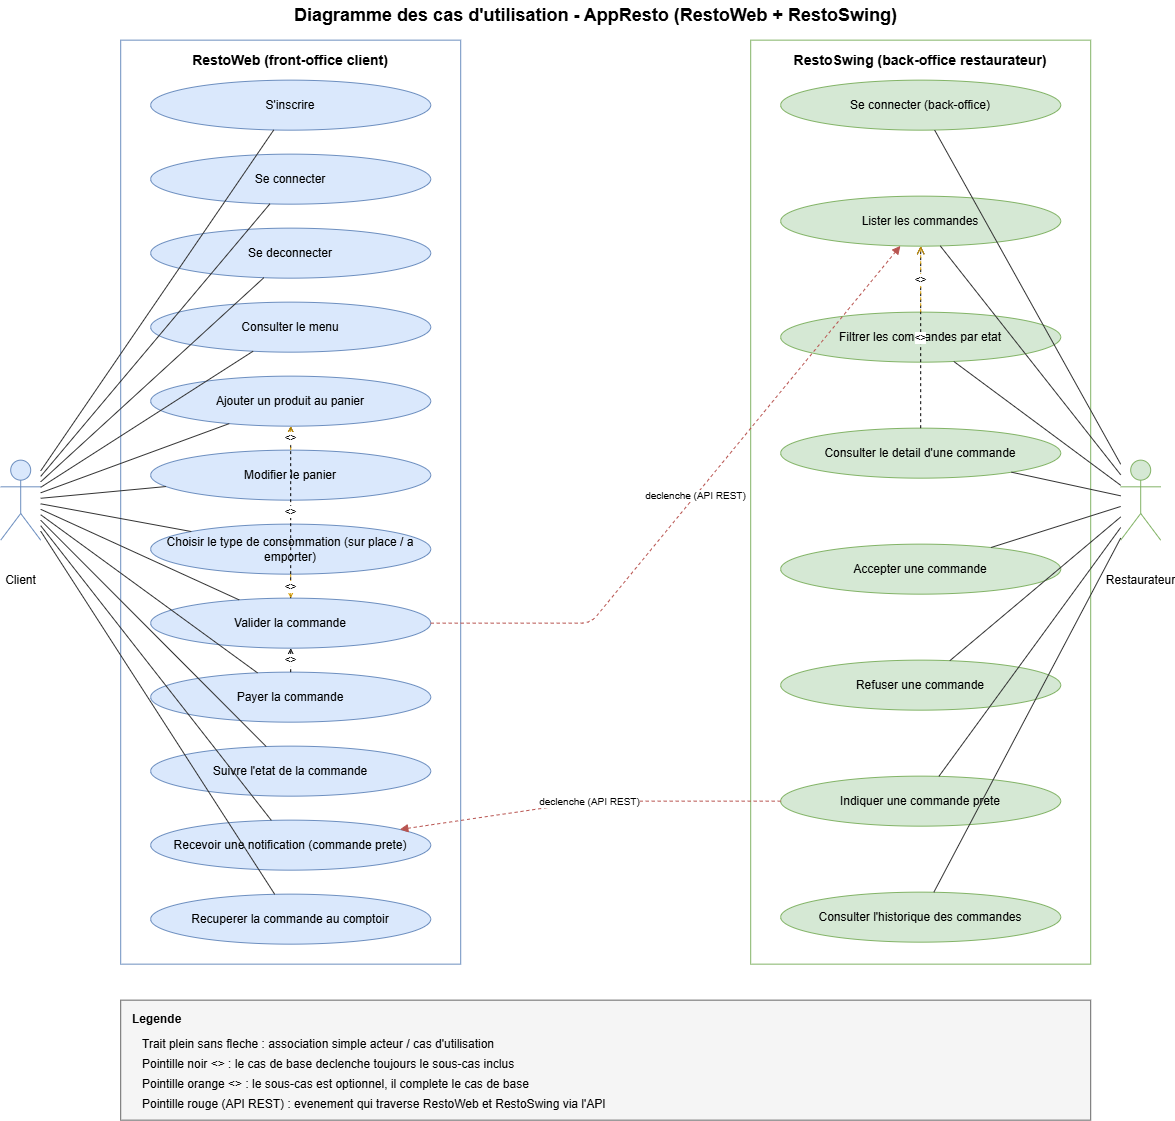

The diagram above was exported from draw.io. Its source (the exported page's mxGraphModel, read from the mxfile embedded in the PNG):
<mxGraphModel dx="2175" dy="1143" grid="1" gridSize="10" guides="1" tooltips="1" connect="1" arrows="1" fold="1" page="1" pageScale="1" pageWidth="1250" pageHeight="1150" math="0" shadow="0">
  <root>
    <mxCell id="0" />
    <mxCell id="1" parent="0" />
    <mxCell id="titre" parent="1" style="text;html=1;fontSize=18;fontStyle=1;align=center;verticalAlign=middle;" value="Diagramme des cas d'utilisation - AppResto (RestoWeb + RestoSwing)" vertex="1">
      <mxGeometry height="30" width="750" x="250" as="geometry" />
    </mxCell>
    <mxCell id="actor_client" parent="1" style="shape=umlActor;verticalLabelPosition=bottom;verticalLabelStyle=1;labelBackgroundColor=#ffffff;fillColor=#dae8fc;strokeColor=#6c8ebf;html=1;" value="Client" vertex="1">
      <mxGeometry height="80" width="40" x="30" y="460" as="geometry" />
    </mxCell>
    <mxCell id="actor_resto" parent="1" style="shape=umlActor;verticalLabelPosition=bottom;verticalLabelStyle=1;labelBackgroundColor=#ffffff;fillColor=#d5e8d4;strokeColor=#82b366;html=1;" value="Restaurateur" vertex="1">
      <mxGeometry height="80" width="40" x="1150" y="460" as="geometry" />
    </mxCell>
    <mxCell id="sys_restoweb" parent="1" style="rounded=0;whiteSpace=wrap;html=1;verticalAlign=top;fontStyle=1;fontSize=14;fillColor=none;strokeColor=#6c8ebf;spacingTop=5;" value="RestoWeb (front-office client)" vertex="1">
      <mxGeometry height="924" width="340" x="150" y="40" as="geometry" />
    </mxCell>
    <mxCell id="uc1" parent="1" style="ellipse;whiteSpace=wrap;html=1;fillColor=#dae8fc;strokeColor=#6c8ebf;" value="S'inscrire" vertex="1">
      <mxGeometry height="50" width="280" x="180" y="80" as="geometry" />
    </mxCell>
    <mxCell id="uc2" parent="1" style="ellipse;whiteSpace=wrap;html=1;fillColor=#dae8fc;strokeColor=#6c8ebf;" value="Se connecter" vertex="1">
      <mxGeometry height="50" width="280" x="180" y="154" as="geometry" />
    </mxCell>
    <mxCell id="uc3" parent="1" style="ellipse;whiteSpace=wrap;html=1;fillColor=#dae8fc;strokeColor=#6c8ebf;" value="Se deconnecter" vertex="1">
      <mxGeometry height="50" width="280" x="180" y="228" as="geometry" />
    </mxCell>
    <mxCell id="uc4" parent="1" style="ellipse;whiteSpace=wrap;html=1;fillColor=#dae8fc;strokeColor=#6c8ebf;" value="Consulter le menu" vertex="1">
      <mxGeometry height="50" width="280" x="180" y="302" as="geometry" />
    </mxCell>
    <mxCell id="uc5" parent="1" style="ellipse;whiteSpace=wrap;html=1;fillColor=#dae8fc;strokeColor=#6c8ebf;" value="Ajouter un produit au panier" vertex="1">
      <mxGeometry height="50" width="280" x="180" y="376" as="geometry" />
    </mxCell>
    <mxCell id="uc6" parent="1" style="ellipse;whiteSpace=wrap;html=1;fillColor=#dae8fc;strokeColor=#6c8ebf;" value="Modifier le panier" vertex="1">
      <mxGeometry height="50" width="280" x="180" y="450" as="geometry" />
    </mxCell>
    <mxCell id="uc7" parent="1" style="ellipse;whiteSpace=wrap;html=1;fillColor=#dae8fc;strokeColor=#6c8ebf;" value="Choisir le type de consommation (sur place / a emporter)" vertex="1">
      <mxGeometry height="50" width="280" x="180" y="524" as="geometry" />
    </mxCell>
    <mxCell id="uc8" parent="1" style="ellipse;whiteSpace=wrap;html=1;fillColor=#dae8fc;strokeColor=#6c8ebf;" value="Valider la commande" vertex="1">
      <mxGeometry height="50" width="280" x="180" y="598" as="geometry" />
    </mxCell>
    <mxCell id="uc9" parent="1" style="ellipse;whiteSpace=wrap;html=1;fillColor=#dae8fc;strokeColor=#6c8ebf;" value="Payer la commande" vertex="1">
      <mxGeometry height="50" width="280" x="180" y="672" as="geometry" />
    </mxCell>
    <mxCell id="uc10" parent="1" style="ellipse;whiteSpace=wrap;html=1;fillColor=#dae8fc;strokeColor=#6c8ebf;" value="Suivre l'etat de la commande" vertex="1">
      <mxGeometry height="50" width="280" x="180" y="746" as="geometry" />
    </mxCell>
    <mxCell id="uc11" parent="1" style="ellipse;whiteSpace=wrap;html=1;fillColor=#dae8fc;strokeColor=#6c8ebf;" value="Recevoir une notification (commande prete)" vertex="1">
      <mxGeometry height="50" width="280" x="180" y="820" as="geometry" />
    </mxCell>
    <mxCell id="uc12" parent="1" style="ellipse;whiteSpace=wrap;html=1;fillColor=#dae8fc;strokeColor=#6c8ebf;" value="Recuperer la commande au comptoir" vertex="1">
      <mxGeometry height="50" width="280" x="180" y="894" as="geometry" />
    </mxCell>
    <mxCell id="sys_restoswing" parent="1" style="rounded=0;whiteSpace=wrap;html=1;verticalAlign=top;fontStyle=1;fontSize=14;fillColor=none;strokeColor=#82b366;spacingTop=5;" value="RestoSwing (back-office restaurateur)" vertex="1">
      <mxGeometry height="924" width="340" x="780" y="40" as="geometry" />
    </mxCell>
    <mxCell id="rs1" parent="1" style="ellipse;whiteSpace=wrap;html=1;fillColor=#d5e8d4;strokeColor=#82b366;" value="Se connecter (back-office)" vertex="1">
      <mxGeometry height="50" width="280" x="810" y="80" as="geometry" />
    </mxCell>
    <mxCell id="rs2" parent="1" style="ellipse;whiteSpace=wrap;html=1;fillColor=#d5e8d4;strokeColor=#82b366;" value="Lister les commandes" vertex="1">
      <mxGeometry height="50" width="280" x="810" y="196" as="geometry" />
    </mxCell>
    <mxCell id="rs3" parent="1" style="ellipse;whiteSpace=wrap;html=1;fillColor=#d5e8d4;strokeColor=#82b366;" value="Filtrer les commandes par etat" vertex="1">
      <mxGeometry height="50" width="280" x="810" y="312" as="geometry" />
    </mxCell>
    <mxCell id="rs4" parent="1" style="ellipse;whiteSpace=wrap;html=1;fillColor=#d5e8d4;strokeColor=#82b366;" value="Consulter le detail d'une commande" vertex="1">
      <mxGeometry height="50" width="280" x="810" y="428" as="geometry" />
    </mxCell>
    <mxCell id="rs5" parent="1" style="ellipse;whiteSpace=wrap;html=1;fillColor=#d5e8d4;strokeColor=#82b366;" value="Accepter une commande" vertex="1">
      <mxGeometry height="50" width="280" x="810" y="544" as="geometry" />
    </mxCell>
    <mxCell id="rs6" parent="1" style="ellipse;whiteSpace=wrap;html=1;fillColor=#d5e8d4;strokeColor=#82b366;" value="Refuser une commande" vertex="1">
      <mxGeometry height="50" width="280" x="810" y="660" as="geometry" />
    </mxCell>
    <mxCell id="rs7" parent="1" style="ellipse;whiteSpace=wrap;html=1;fillColor=#d5e8d4;strokeColor=#82b366;" value="Indiquer une commande prete" vertex="1">
      <mxGeometry height="50" width="280" x="810" y="776" as="geometry" />
    </mxCell>
    <mxCell id="rs8" parent="1" style="ellipse;whiteSpace=wrap;html=1;fillColor=#d5e8d4;strokeColor=#82b366;" value="Consulter l'historique des commandes" vertex="1">
      <mxGeometry height="50" width="280" x="810" y="892" as="geometry" />
    </mxCell>
    <mxCell id="a1" edge="1" parent="1" source="actor_client" style="edgeStyle=none;html=1;endArrow=none;strokeColor=#333333;" target="uc1">
      <mxGeometry relative="1" as="geometry" />
    </mxCell>
    <mxCell id="a2" edge="1" parent="1" source="actor_client" style="edgeStyle=none;html=1;endArrow=none;strokeColor=#333333;" target="uc2">
      <mxGeometry relative="1" as="geometry" />
    </mxCell>
    <mxCell id="a3" edge="1" parent="1" source="actor_client" style="edgeStyle=none;html=1;endArrow=none;strokeColor=#333333;" target="uc3">
      <mxGeometry relative="1" as="geometry" />
    </mxCell>
    <mxCell id="a4" edge="1" parent="1" source="actor_client" style="edgeStyle=none;html=1;endArrow=none;strokeColor=#333333;" target="uc4">
      <mxGeometry relative="1" as="geometry" />
    </mxCell>
    <mxCell id="a5" edge="1" parent="1" source="actor_client" style="edgeStyle=none;html=1;endArrow=none;strokeColor=#333333;" target="uc5">
      <mxGeometry relative="1" as="geometry" />
    </mxCell>
    <mxCell id="a6" edge="1" parent="1" source="actor_client" style="edgeStyle=none;html=1;endArrow=none;strokeColor=#333333;" target="uc6">
      <mxGeometry relative="1" as="geometry" />
    </mxCell>
    <mxCell id="a7" edge="1" parent="1" source="actor_client" style="edgeStyle=none;html=1;endArrow=none;strokeColor=#333333;" target="uc7">
      <mxGeometry relative="1" as="geometry" />
    </mxCell>
    <mxCell id="a8" edge="1" parent="1" source="actor_client" style="edgeStyle=none;html=1;endArrow=none;strokeColor=#333333;" target="uc8">
      <mxGeometry relative="1" as="geometry" />
    </mxCell>
    <mxCell id="a9" edge="1" parent="1" source="actor_client" style="edgeStyle=none;html=1;endArrow=none;strokeColor=#333333;" target="uc9">
      <mxGeometry relative="1" as="geometry" />
    </mxCell>
    <mxCell id="a10" edge="1" parent="1" source="actor_client" style="edgeStyle=none;html=1;endArrow=none;strokeColor=#333333;" target="uc10">
      <mxGeometry relative="1" as="geometry" />
    </mxCell>
    <mxCell id="a11" edge="1" parent="1" source="actor_client" style="edgeStyle=none;html=1;endArrow=none;strokeColor=#333333;" target="uc11">
      <mxGeometry relative="1" as="geometry" />
    </mxCell>
    <mxCell id="a12" edge="1" parent="1" source="actor_client" style="edgeStyle=none;html=1;endArrow=none;strokeColor=#333333;" target="uc12">
      <mxGeometry relative="1" as="geometry" />
    </mxCell>
    <mxCell id="b1" edge="1" parent="1" source="actor_resto" style="edgeStyle=none;html=1;endArrow=none;strokeColor=#333333;" target="rs1">
      <mxGeometry relative="1" as="geometry" />
    </mxCell>
    <mxCell id="b2" edge="1" parent="1" source="actor_resto" style="edgeStyle=none;html=1;endArrow=none;strokeColor=#333333;" target="rs2">
      <mxGeometry relative="1" as="geometry" />
    </mxCell>
    <mxCell id="b3" edge="1" parent="1" source="actor_resto" style="edgeStyle=none;html=1;endArrow=none;strokeColor=#333333;" target="rs3">
      <mxGeometry relative="1" as="geometry" />
    </mxCell>
    <mxCell id="b4" edge="1" parent="1" source="actor_resto" style="edgeStyle=none;html=1;endArrow=none;strokeColor=#333333;" target="rs4">
      <mxGeometry relative="1" as="geometry" />
    </mxCell>
    <mxCell id="b5" edge="1" parent="1" source="actor_resto" style="edgeStyle=none;html=1;endArrow=none;strokeColor=#333333;" target="rs5">
      <mxGeometry relative="1" as="geometry" />
    </mxCell>
    <mxCell id="b6" edge="1" parent="1" source="actor_resto" style="edgeStyle=none;html=1;endArrow=none;strokeColor=#333333;" target="rs6">
      <mxGeometry relative="1" as="geometry" />
    </mxCell>
    <mxCell id="b7" edge="1" parent="1" source="actor_resto" style="edgeStyle=none;html=1;endArrow=none;strokeColor=#333333;" target="rs7">
      <mxGeometry relative="1" as="geometry" />
    </mxCell>
    <mxCell id="b8" edge="1" parent="1" source="actor_resto" style="edgeStyle=none;html=1;endArrow=none;strokeColor=#333333;" target="rs8">
      <mxGeometry relative="1" as="geometry" />
    </mxCell>
    <mxCell id="inc1" edge="1" parent="1" source="uc9" style="dashed=1;html=1;endArrow=open;endFill=0;fontSize=10;strokeColor=#000000;" target="uc8" value="&lt;&lt;include&gt;&gt;">
      <mxGeometry relative="1" as="geometry" />
    </mxCell>
    <mxCell id="inc2" edge="1" parent="1" source="uc8" style="dashed=1;html=1;endArrow=open;endFill=0;fontSize=10;strokeColor=#000000;" target="uc5" value="&lt;&lt;include&gt;&gt;">
      <mxGeometry relative="1" as="geometry" />
    </mxCell>
    <mxCell id="inc3" edge="1" parent="1" source="rs4" style="dashed=1;html=1;endArrow=open;endFill=0;fontSize=10;strokeColor=#000000;" target="rs2" value="&lt;&lt;include&gt;&gt;">
      <mxGeometry relative="1" as="geometry" />
    </mxCell>
    <mxCell id="ext1" edge="1" parent="1" source="uc7" style="dashed=1;html=1;endArrow=open;endFill=0;fontSize=10;strokeColor=#d79b00;" target="uc8" value="&lt;&lt;extend&gt;&gt;">
      <mxGeometry relative="1" as="geometry" />
    </mxCell>
    <mxCell id="ext2" edge="1" parent="1" source="uc6" style="dashed=1;html=1;endArrow=open;endFill=0;fontSize=10;strokeColor=#d79b00;" target="uc5" value="&lt;&lt;extend&gt;&gt;">
      <mxGeometry relative="1" as="geometry" />
    </mxCell>
    <mxCell id="ext3" edge="1" parent="1" source="rs3" style="dashed=1;html=1;endArrow=open;endFill=0;fontSize=10;strokeColor=#d79b00;" target="rs2" value="&lt;&lt;extend&gt;&gt;">
      <mxGeometry relative="1" as="geometry" />
    </mxCell>
    <mxCell id="api1" edge="1" parent="1" source="uc8" style="dashed=1;html=1;endArrow=block;endFill=1;fontSize=10;strokeColor=#b85450;rounded=1;" target="rs2" value="declenche (API REST)">
      <mxGeometry relative="1" as="geometry">
        <Array as="points">
          <mxPoint x="620" y="623" />
        </Array>
      </mxGeometry>
    </mxCell>
    <mxCell id="api2" edge="1" parent="1" source="rs7" style="dashed=1;html=1;endArrow=block;endFill=1;fontSize=10;strokeColor=#b85450;rounded=1;" target="uc11" value="declenche (API REST)">
      <mxGeometry relative="1" as="geometry">
        <Array as="points">
          <mxPoint x="620" y="801" />
        </Array>
      </mxGeometry>
    </mxCell>
    <mxCell id="legend" parent="1" style="rounded=0;whiteSpace=wrap;html=1;verticalAlign=top;fontStyle=1;fillColor=#f5f5f5;strokeColor=#666666;align=left;spacingLeft=10;spacingTop=5;" value="Legende" vertex="1">
      <mxGeometry height="120" width="970" x="150" y="1000" as="geometry" />
    </mxCell>
    <mxCell id="leg1" parent="1" style="text;html=1;align=left;fontSize=12;" value="Trait plein sans fleche : association simple acteur / cas d'utilisation" vertex="1">
      <mxGeometry height="20" width="500" x="170" y="1030" as="geometry" />
    </mxCell>
    <mxCell id="leg2" parent="1" style="text;html=1;align=left;fontSize=12;" value="Pointille noir &lt;&lt;include&gt;&gt; : le cas de base declenche toujours le sous-cas inclus" vertex="1">
      <mxGeometry height="20" width="700" x="170" y="1050" as="geometry" />
    </mxCell>
    <mxCell id="leg3" parent="1" style="text;html=1;align=left;fontSize=12;" value="Pointille orange &lt;&lt;extend&gt;&gt; : le sous-cas est optionnel, il complete le cas de base" vertex="1">
      <mxGeometry height="20" width="700" x="170" y="1070" as="geometry" />
    </mxCell>
    <mxCell id="leg4" parent="1" style="text;html=1;align=left;fontSize=12;" value="Pointille rouge (API REST) : evenement qui traverse RestoWeb et RestoSwing via l'API" vertex="1">
      <mxGeometry height="20" width="700" x="170" y="1090" as="geometry" />
    </mxCell>
  </root>
</mxGraphModel>